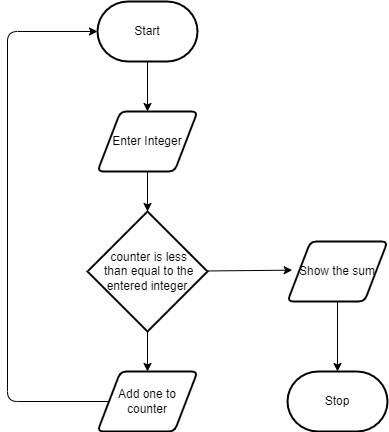

The diagram above was exported from draw.io. Its source (the exported page's mxGraphModel, read from the mxfile embedded in the PNG):
<mxGraphModel dx="674" dy="357" grid="1" gridSize="10" guides="1" tooltips="1" connect="1" arrows="1" fold="1" page="1" pageScale="1" pageWidth="827" pageHeight="1169" math="0" shadow="0">
  <root>
    <mxCell id="0" />
    <mxCell id="1" parent="0" />
    <mxCell id="5" style="edgeStyle=none;html=1;entryX=0.5;entryY=0;entryDx=0;entryDy=0;" edge="1" parent="1" source="2" target="3">
      <mxGeometry relative="1" as="geometry" />
    </mxCell>
    <mxCell id="2" value="Start" style="strokeWidth=2;html=1;shape=mxgraph.flowchart.terminator;whiteSpace=wrap;" vertex="1" parent="1">
      <mxGeometry x="110" y="20" width="100" height="60" as="geometry" />
    </mxCell>
    <mxCell id="6" style="edgeStyle=none;html=1;entryX=0.5;entryY=0;entryDx=0;entryDy=0;entryPerimeter=0;" edge="1" parent="1" source="3" target="4">
      <mxGeometry relative="1" as="geometry" />
    </mxCell>
    <mxCell id="3" value="Enter Integer" style="shape=parallelogram;html=1;strokeWidth=2;perimeter=parallelogramPerimeter;whiteSpace=wrap;rounded=1;arcSize=12;size=0.23;" vertex="1" parent="1">
      <mxGeometry x="110" y="130" width="100" height="60" as="geometry" />
    </mxCell>
    <mxCell id="11" style="edgeStyle=none;html=1;entryX=0.5;entryY=0;entryDx=0;entryDy=0;" edge="1" parent="1" source="4" target="7">
      <mxGeometry relative="1" as="geometry" />
    </mxCell>
    <mxCell id="14" style="edgeStyle=none;html=1;entryX=0.047;entryY=0.478;entryDx=0;entryDy=0;entryPerimeter=0;" edge="1" parent="1" source="4" target="8">
      <mxGeometry relative="1" as="geometry" />
    </mxCell>
    <mxCell id="4" value="&amp;nbsp;counter is less&lt;br&gt;&amp;nbsp;than equal to the entered integer" style="strokeWidth=2;html=1;shape=mxgraph.flowchart.decision;whiteSpace=wrap;" vertex="1" parent="1">
      <mxGeometry x="100" y="230" width="120" height="120" as="geometry" />
    </mxCell>
    <mxCell id="12" style="edgeStyle=none;html=1;entryX=0;entryY=0.5;entryDx=0;entryDy=0;entryPerimeter=0;" edge="1" parent="1" source="7" target="2">
      <mxGeometry relative="1" as="geometry">
        <Array as="points">
          <mxPoint x="20" y="420" />
          <mxPoint x="20" y="50" />
        </Array>
      </mxGeometry>
    </mxCell>
    <mxCell id="7" value="Add one to counter" style="shape=parallelogram;html=1;strokeWidth=2;perimeter=parallelogramPerimeter;whiteSpace=wrap;rounded=1;arcSize=12;size=0.23;" vertex="1" parent="1">
      <mxGeometry x="110" y="390" width="100" height="60" as="geometry" />
    </mxCell>
    <mxCell id="13" style="edgeStyle=none;html=1;entryX=0.5;entryY=0;entryDx=0;entryDy=0;entryPerimeter=0;" edge="1" parent="1" source="8" target="10">
      <mxGeometry relative="1" as="geometry" />
    </mxCell>
    <mxCell id="8" value="Show the sum" style="shape=parallelogram;html=1;strokeWidth=2;perimeter=parallelogramPerimeter;whiteSpace=wrap;rounded=1;arcSize=12;size=0.23;" vertex="1" parent="1">
      <mxGeometry x="300" y="260" width="100" height="60" as="geometry" />
    </mxCell>
    <mxCell id="10" value="Stop" style="strokeWidth=2;html=1;shape=mxgraph.flowchart.terminator;whiteSpace=wrap;" vertex="1" parent="1">
      <mxGeometry x="300" y="390" width="100" height="60" as="geometry" />
    </mxCell>
  </root>
</mxGraphModel>